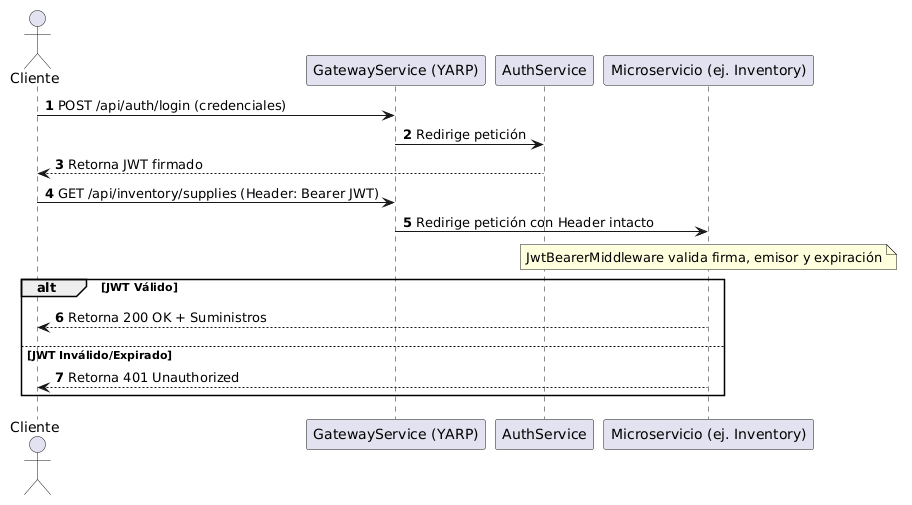

The diagram above was rendered by PlantUML. Its source (embedded in the PNG):
@startuml
autonumber
actor Cliente
participant Gateway as "GatewayService (YARP)"
participant Auth as "AuthService"
participant API as "Microservicio (ej. Inventory)"

Cliente -> Gateway : POST /api/auth/login (credenciales)
Gateway -> Auth : Redirige petición
Auth --> Cliente : Retorna JWT firmado
Cliente -> Gateway : GET /api/inventory/supplies (Header: Bearer JWT)
Gateway -> API : Redirige petición con Header intacto
Note over API : JwtBearerMiddleware valida firma, emisor y expiración
alt JWT Válido
    API --> Cliente : Retorna 200 OK + Suministros
else JWT Inválido/Expirado
    API --> Cliente : Retorna 401 Unauthorized
end
@enduml